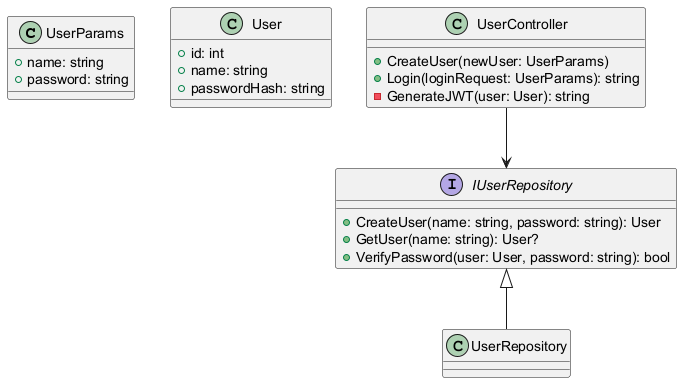

The diagram above was rendered by PlantUML. Its source (embedded in the PNG):
@startuml
class UserParams {
    + name: string
    + password: string
}
class User {
    + id: int
    + name: string
    + passwordHash: string
}
class UserController {
    + CreateUser(newUser: UserParams)
    + Login(loginRequest: UserParams): string
    - GenerateJWT(user: User): string
}
interface IUserRepository {
    + CreateUser(name: string, password: string): User
    + GetUser(name: string): User?
    + VerifyPassword(user: User, password: string): bool
}

UserController --> IUserRepository
IUserRepository <|-- UserRepository
@enduml